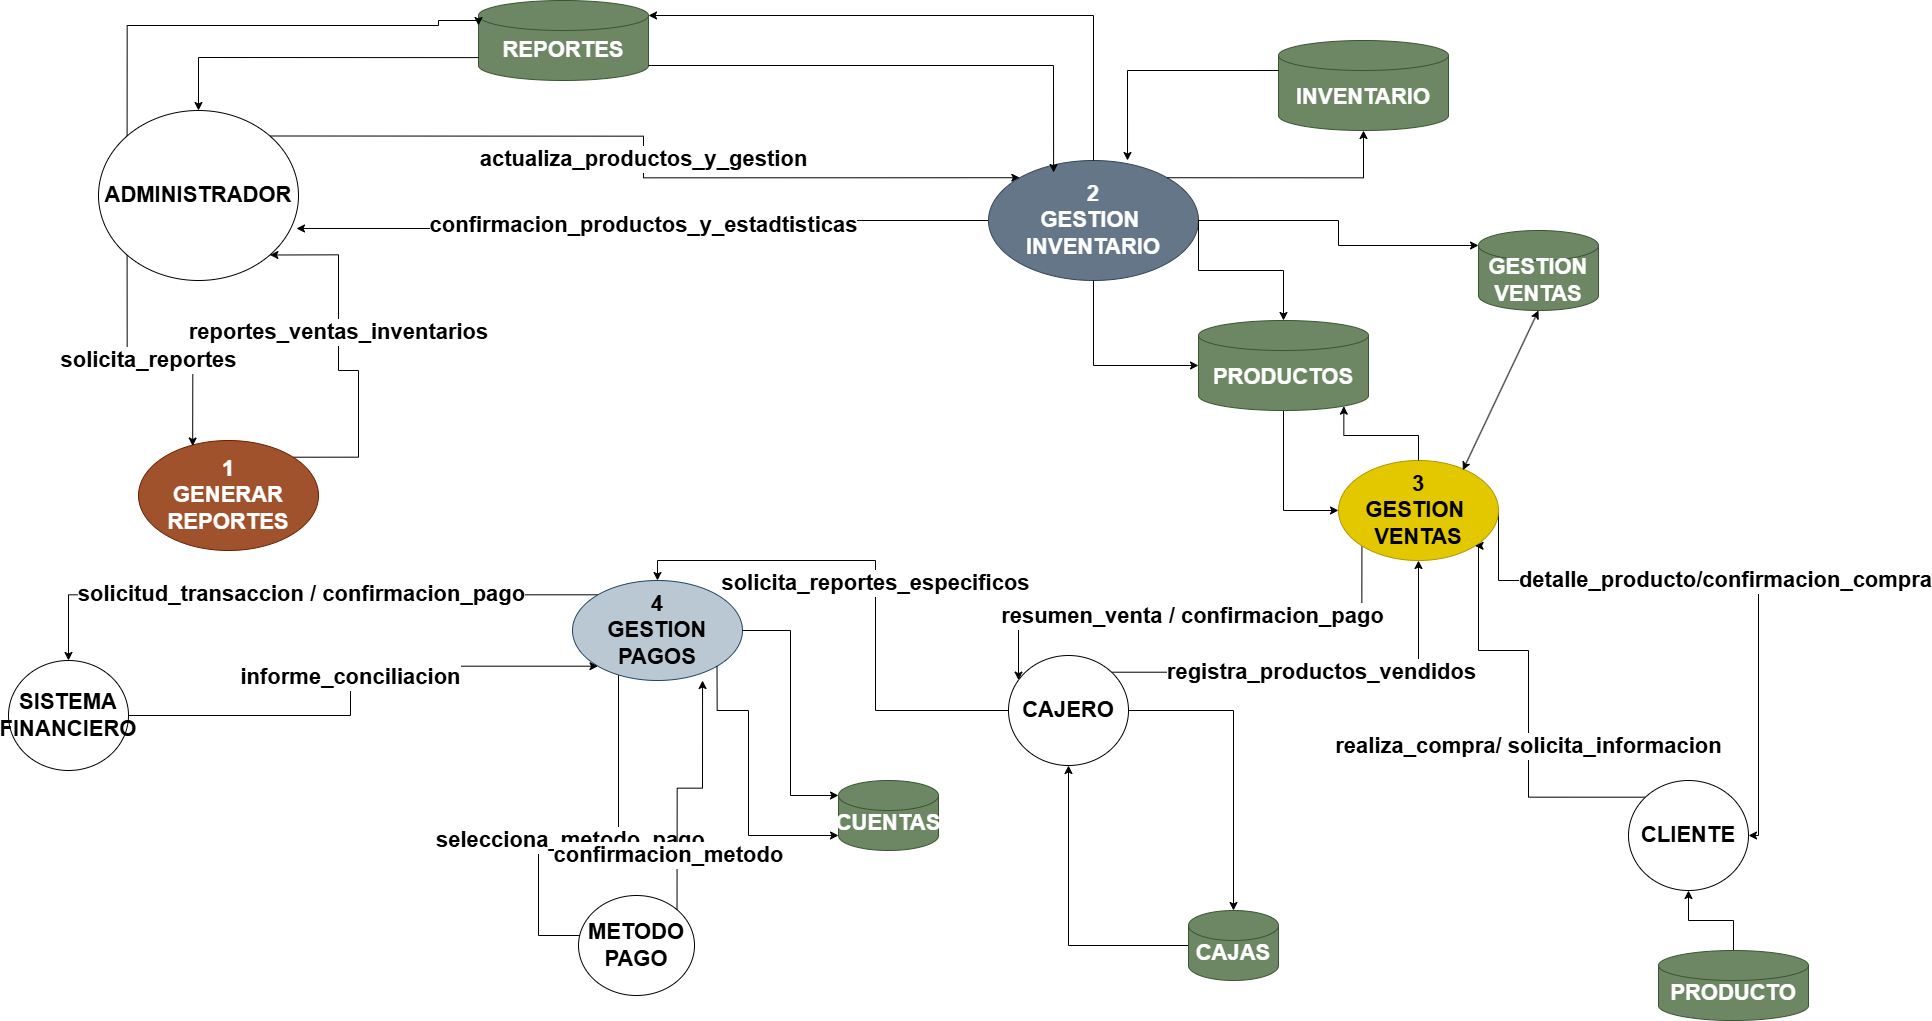

The diagram above was exported from draw.io. Its source (the exported page's mxGraphModel, read from the mxfile embedded in the PNG):
<mxGraphModel dx="3734" dy="1577" grid="1" gridSize="10" guides="1" tooltips="1" connect="1" arrows="1" fold="1" page="1" pageScale="1" pageWidth="827" pageHeight="1169" math="0" shadow="0">
  <root>
    <mxCell id="0" />
    <mxCell id="1" parent="0" />
    <mxCell id="0W6qFwbzUpNWefQTkgXz-13" value="&lt;font&gt;actualiza_productos_y_gestion&lt;/font&gt;" style="edgeStyle=orthogonalEdgeStyle;rounded=0;orthogonalLoop=1;jettySize=auto;html=1;exitX=1;exitY=0;exitDx=0;exitDy=0;entryX=0;entryY=0;entryDx=0;entryDy=0;fontSize=22;fontStyle=1" parent="1" source="0W6qFwbzUpNWefQTkgXz-2" target="0W6qFwbzUpNWefQTkgXz-12" edge="1">
      <mxGeometry relative="1" as="geometry" />
    </mxCell>
    <mxCell id="0W6qFwbzUpNWefQTkgXz-2" value="&lt;span&gt;ADMINISTRADOR&lt;/span&gt;" style="ellipse;whiteSpace=wrap;html=1;fontSize=22;fontStyle=1" parent="1" vertex="1">
      <mxGeometry x="-60" y="560" width="200" height="170" as="geometry" />
    </mxCell>
    <mxCell id="0W6qFwbzUpNWefQTkgXz-3" value="&lt;font&gt;REPORTES&lt;/font&gt;" style="shape=cylinder3;whiteSpace=wrap;html=1;boundedLbl=1;backgroundOutline=1;size=15;fillColor=#6d8764;fontColor=#ffffff;strokeColor=#3A5431;fontSize=22;fontStyle=1" parent="1" vertex="1">
      <mxGeometry x="320" y="450" width="170" height="80" as="geometry" />
    </mxCell>
    <mxCell id="0W6qFwbzUpNWefQTkgXz-4" style="edgeStyle=orthogonalEdgeStyle;rounded=0;orthogonalLoop=1;jettySize=auto;html=1;entryX=0.5;entryY=0;entryDx=0;entryDy=0;exitX=0;exitY=0.714;exitDx=0;exitDy=0;exitPerimeter=0;fontSize=22;fontStyle=1" parent="1" source="0W6qFwbzUpNWefQTkgXz-3" target="0W6qFwbzUpNWefQTkgXz-2" edge="1">
      <mxGeometry relative="1" as="geometry" />
    </mxCell>
    <mxCell id="0W6qFwbzUpNWefQTkgXz-11" value="&lt;font&gt;reportes_ventas_inventarios&lt;/font&gt;" style="edgeStyle=orthogonalEdgeStyle;rounded=0;orthogonalLoop=1;jettySize=auto;html=1;exitX=1;exitY=0;exitDx=0;exitDy=0;entryX=1;entryY=1;entryDx=0;entryDy=0;fontSize=22;fontStyle=1" parent="1" source="0W6qFwbzUpNWefQTkgXz-7" target="0W6qFwbzUpNWefQTkgXz-2" edge="1">
      <mxGeometry x="0.1859" relative="1" as="geometry">
        <mxPoint as="offset" />
        <Array as="points">
          <mxPoint x="200" y="906" />
          <mxPoint x="200" y="820" />
          <mxPoint x="180" y="820" />
          <mxPoint x="180" y="705" />
        </Array>
      </mxGeometry>
    </mxCell>
    <mxCell id="0W6qFwbzUpNWefQTkgXz-7" value="&lt;div&gt;&lt;span&gt;1&lt;/span&gt;&lt;/div&gt;&lt;span&gt;GENERAR&lt;/span&gt;&lt;div&gt;&lt;span&gt;REPORTES&lt;/span&gt;&lt;/div&gt;" style="ellipse;whiteSpace=wrap;html=1;fillColor=#a0522d;fontColor=#ffffff;strokeColor=#6D1F00;fontSize=22;fontStyle=1" parent="1" vertex="1">
      <mxGeometry x="-20" y="890" width="180" height="110" as="geometry" />
    </mxCell>
    <mxCell id="0W6qFwbzUpNWefQTkgXz-8" value="&lt;font&gt;solicita_reportes&lt;/font&gt;" style="edgeStyle=orthogonalEdgeStyle;rounded=0;orthogonalLoop=1;jettySize=auto;html=1;exitX=0;exitY=1;exitDx=0;exitDy=0;entryX=0.301;entryY=0.05;entryDx=0;entryDy=0;entryPerimeter=0;fontSize=22;fontStyle=1" parent="1" source="0W6qFwbzUpNWefQTkgXz-2" target="0W6qFwbzUpNWefQTkgXz-7" edge="1">
      <mxGeometry relative="1" as="geometry" />
    </mxCell>
    <mxCell id="0W6qFwbzUpNWefQTkgXz-14" value="&lt;font&gt;confirmacion_productos_y_estadtisticas&lt;/font&gt;" style="edgeStyle=orthogonalEdgeStyle;rounded=0;orthogonalLoop=1;jettySize=auto;html=1;exitX=0;exitY=0.5;exitDx=0;exitDy=0;entryX=0.99;entryY=0.694;entryDx=0;entryDy=0;entryPerimeter=0;fontSize=22;fontStyle=1" parent="1" source="0W6qFwbzUpNWefQTkgXz-12" target="0W6qFwbzUpNWefQTkgXz-2" edge="1">
      <mxGeometry relative="1" as="geometry">
        <mxPoint x="150" y="680" as="targetPoint" />
      </mxGeometry>
    </mxCell>
    <mxCell id="0W6qFwbzUpNWefQTkgXz-12" value="&lt;div&gt;&lt;font&gt;2&lt;/font&gt;&lt;/div&gt;&lt;font&gt;GESTION&amp;nbsp;&lt;/font&gt;&lt;div&gt;&lt;font&gt;INVENTARIO&lt;/font&gt;&lt;/div&gt;" style="ellipse;whiteSpace=wrap;html=1;fillColor=#647687;fontColor=#ffffff;strokeColor=#314354;fontSize=22;fontStyle=1" parent="1" vertex="1">
      <mxGeometry x="830" y="610" width="210" height="120" as="geometry" />
    </mxCell>
    <mxCell id="0W6qFwbzUpNWefQTkgXz-18" style="edgeStyle=orthogonalEdgeStyle;rounded=0;orthogonalLoop=1;jettySize=auto;html=1;exitX=0;exitY=0;exitDx=0;exitDy=0;entryX=0;entryY=0;entryDx=0;entryDy=25;entryPerimeter=0;fontSize=22;fontStyle=1" parent="1" source="0W6qFwbzUpNWefQTkgXz-2" target="0W6qFwbzUpNWefQTkgXz-3" edge="1">
      <mxGeometry relative="1" as="geometry">
        <Array as="points">
          <mxPoint x="-31" y="475" />
          <mxPoint x="280" y="475" />
          <mxPoint x="280" y="470" />
          <mxPoint x="320" y="470" />
        </Array>
      </mxGeometry>
    </mxCell>
    <mxCell id="0W6qFwbzUpNWefQTkgXz-20" style="edgeStyle=orthogonalEdgeStyle;rounded=0;orthogonalLoop=1;jettySize=auto;html=1;exitX=1;exitY=1;exitDx=0;exitDy=-15;exitPerimeter=0;entryX=0.31;entryY=0.1;entryDx=0;entryDy=0;entryPerimeter=0;fontSize=22;fontStyle=1" parent="1" source="0W6qFwbzUpNWefQTkgXz-3" target="0W6qFwbzUpNWefQTkgXz-12" edge="1">
      <mxGeometry relative="1" as="geometry" />
    </mxCell>
    <mxCell id="0W6qFwbzUpNWefQTkgXz-22" style="edgeStyle=orthogonalEdgeStyle;rounded=0;orthogonalLoop=1;jettySize=auto;html=1;exitX=0.5;exitY=0;exitDx=0;exitDy=0;entryX=1;entryY=0;entryDx=0;entryDy=15;entryPerimeter=0;fontSize=22;fontStyle=1" parent="1" source="0W6qFwbzUpNWefQTkgXz-12" target="0W6qFwbzUpNWefQTkgXz-3" edge="1">
      <mxGeometry relative="1" as="geometry" />
    </mxCell>
    <mxCell id="0W6qFwbzUpNWefQTkgXz-23" value="&lt;font&gt;INVENTARIO&lt;/font&gt;" style="shape=cylinder3;whiteSpace=wrap;html=1;boundedLbl=1;backgroundOutline=1;size=15;fillColor=#6d8764;strokeColor=#3A5431;fontColor=#ffffff;fontSize=22;fontStyle=1" parent="1" vertex="1">
      <mxGeometry x="1120" y="490" width="170" height="90" as="geometry" />
    </mxCell>
    <mxCell id="0W6qFwbzUpNWefQTkgXz-24" style="edgeStyle=orthogonalEdgeStyle;rounded=0;orthogonalLoop=1;jettySize=auto;html=1;exitX=1;exitY=0;exitDx=0;exitDy=0;entryX=0.5;entryY=1;entryDx=0;entryDy=0;entryPerimeter=0;fontSize=22;fontStyle=1" parent="1" source="0W6qFwbzUpNWefQTkgXz-12" target="0W6qFwbzUpNWefQTkgXz-23" edge="1">
      <mxGeometry relative="1" as="geometry" />
    </mxCell>
    <mxCell id="0W6qFwbzUpNWefQTkgXz-25" style="edgeStyle=orthogonalEdgeStyle;rounded=0;orthogonalLoop=1;jettySize=auto;html=1;exitX=0;exitY=0;exitDx=0;exitDy=30;exitPerimeter=0;entryX=0.662;entryY=0;entryDx=0;entryDy=0;entryPerimeter=0;fontSize=22;fontStyle=1" parent="1" source="0W6qFwbzUpNWefQTkgXz-23" target="0W6qFwbzUpNWefQTkgXz-12" edge="1">
      <mxGeometry relative="1" as="geometry" />
    </mxCell>
    <mxCell id="0W6qFwbzUpNWefQTkgXz-33" style="edgeStyle=orthogonalEdgeStyle;rounded=0;orthogonalLoop=1;jettySize=auto;html=1;entryX=0;entryY=0.5;entryDx=0;entryDy=0;fontSize=22;fontStyle=1" parent="1" source="0W6qFwbzUpNWefQTkgXz-26" target="0W6qFwbzUpNWefQTkgXz-31" edge="1">
      <mxGeometry relative="1" as="geometry" />
    </mxCell>
    <mxCell id="0W6qFwbzUpNWefQTkgXz-26" value="&lt;font&gt;PRODUCTOS&lt;/font&gt;" style="shape=cylinder3;whiteSpace=wrap;html=1;boundedLbl=1;backgroundOutline=1;size=15;fillColor=#6d8764;fontColor=#ffffff;strokeColor=#3A5431;fontSize=22;fontStyle=1" parent="1" vertex="1">
      <mxGeometry x="1040" y="770" width="170" height="90" as="geometry" />
    </mxCell>
    <mxCell id="0W6qFwbzUpNWefQTkgXz-27" style="edgeStyle=orthogonalEdgeStyle;rounded=0;orthogonalLoop=1;jettySize=auto;html=1;exitX=1;exitY=0.5;exitDx=0;exitDy=0;entryX=0.5;entryY=0;entryDx=0;entryDy=0;entryPerimeter=0;fontSize=22;fontStyle=1" parent="1" source="0W6qFwbzUpNWefQTkgXz-12" target="0W6qFwbzUpNWefQTkgXz-26" edge="1">
      <mxGeometry relative="1" as="geometry">
        <Array as="points">
          <mxPoint x="1040" y="720" />
          <mxPoint x="1125" y="720" />
        </Array>
      </mxGeometry>
    </mxCell>
    <mxCell id="0W6qFwbzUpNWefQTkgXz-28" style="edgeStyle=orthogonalEdgeStyle;rounded=0;orthogonalLoop=1;jettySize=auto;html=1;entryX=0;entryY=0.5;entryDx=0;entryDy=0;entryPerimeter=0;fontSize=22;fontStyle=1" parent="1" source="0W6qFwbzUpNWefQTkgXz-12" target="0W6qFwbzUpNWefQTkgXz-26" edge="1">
      <mxGeometry relative="1" as="geometry" />
    </mxCell>
    <mxCell id="0W6qFwbzUpNWefQTkgXz-29" value="&lt;font&gt;GESTION&lt;/font&gt;&lt;div&gt;&lt;font&gt;VENTAS&lt;/font&gt;&lt;/div&gt;" style="shape=cylinder3;whiteSpace=wrap;html=1;boundedLbl=1;backgroundOutline=1;size=15;fillColor=#6d8764;fontColor=#ffffff;strokeColor=#3A5431;fontSize=22;fontStyle=1" parent="1" vertex="1">
      <mxGeometry x="1320" y="680" width="120" height="80" as="geometry" />
    </mxCell>
    <mxCell id="0W6qFwbzUpNWefQTkgXz-30" style="edgeStyle=orthogonalEdgeStyle;rounded=0;orthogonalLoop=1;jettySize=auto;html=1;exitX=1;exitY=0.5;exitDx=0;exitDy=0;entryX=0;entryY=0;entryDx=0;entryDy=15;entryPerimeter=0;fontSize=22;fontStyle=1" parent="1" source="0W6qFwbzUpNWefQTkgXz-12" target="0W6qFwbzUpNWefQTkgXz-29" edge="1">
      <mxGeometry relative="1" as="geometry" />
    </mxCell>
    <mxCell id="0W6qFwbzUpNWefQTkgXz-36" value="&lt;font&gt;detalle_producto/confirmacion_compra&lt;/font&gt;" style="edgeStyle=orthogonalEdgeStyle;rounded=0;orthogonalLoop=1;jettySize=auto;html=1;exitX=1;exitY=0.5;exitDx=0;exitDy=0;fontSize=22;fontStyle=1" parent="1" source="0W6qFwbzUpNWefQTkgXz-31" target="0W6qFwbzUpNWefQTkgXz-35" edge="1">
      <mxGeometry relative="1" as="geometry">
        <Array as="points">
          <mxPoint x="1340" y="1030" />
          <mxPoint x="1600" y="1030" />
          <mxPoint x="1600" y="1285" />
        </Array>
      </mxGeometry>
    </mxCell>
    <mxCell id="0W6qFwbzUpNWefQTkgXz-42" value="&lt;font&gt;resumen_venta / confirmacion_pago&lt;/font&gt;" style="edgeStyle=orthogonalEdgeStyle;rounded=0;orthogonalLoop=1;jettySize=auto;html=1;exitX=0;exitY=1;exitDx=0;exitDy=0;fontSize=22;fontStyle=1" parent="1" source="0W6qFwbzUpNWefQTkgXz-31" target="0W6qFwbzUpNWefQTkgXz-41" edge="1">
      <mxGeometry relative="1" as="geometry">
        <Array as="points">
          <mxPoint x="860" y="1066" />
        </Array>
      </mxGeometry>
    </mxCell>
    <mxCell id="0W6qFwbzUpNWefQTkgXz-31" value="&lt;div&gt;&lt;font&gt;3&lt;/font&gt;&lt;/div&gt;&lt;font&gt;GESTION&amp;nbsp;&lt;/font&gt;&lt;div&gt;&lt;font&gt;VENTAS&lt;/font&gt;&lt;/div&gt;" style="ellipse;whiteSpace=wrap;html=1;fillColor=#e3c800;fontColor=#000000;strokeColor=#B09500;fontSize=22;fontStyle=1" parent="1" vertex="1">
      <mxGeometry x="1180" y="910" width="160" height="100" as="geometry" />
    </mxCell>
    <mxCell id="0W6qFwbzUpNWefQTkgXz-32" value="" style="endArrow=classic;startArrow=classic;html=1;rounded=0;entryX=0.5;entryY=1;entryDx=0;entryDy=0;entryPerimeter=0;exitX=0.777;exitY=0.097;exitDx=0;exitDy=0;exitPerimeter=0;fontSize=22;fontStyle=1" parent="1" source="0W6qFwbzUpNWefQTkgXz-31" target="0W6qFwbzUpNWefQTkgXz-29" edge="1">
      <mxGeometry width="50" height="50" relative="1" as="geometry">
        <mxPoint x="1230" y="920" as="sourcePoint" />
        <mxPoint x="1280" y="870" as="targetPoint" />
      </mxGeometry>
    </mxCell>
    <mxCell id="0W6qFwbzUpNWefQTkgXz-34" style="edgeStyle=orthogonalEdgeStyle;rounded=0;orthogonalLoop=1;jettySize=auto;html=1;exitX=0.5;exitY=0;exitDx=0;exitDy=0;entryX=0.855;entryY=1;entryDx=0;entryDy=-4.35;entryPerimeter=0;fontSize=22;fontStyle=1" parent="1" source="0W6qFwbzUpNWefQTkgXz-31" target="0W6qFwbzUpNWefQTkgXz-26" edge="1">
      <mxGeometry relative="1" as="geometry" />
    </mxCell>
    <mxCell id="0W6qFwbzUpNWefQTkgXz-37" value="&lt;font&gt;realiza_compra/ solicita_informacion&lt;/font&gt;" style="edgeStyle=orthogonalEdgeStyle;rounded=0;orthogonalLoop=1;jettySize=auto;html=1;exitX=1;exitY=0;exitDx=0;exitDy=0;entryX=1;entryY=1;entryDx=0;entryDy=0;fontSize=22;fontStyle=1" parent="1" source="0W6qFwbzUpNWefQTkgXz-35" target="0W6qFwbzUpNWefQTkgXz-31" edge="1">
      <mxGeometry relative="1" as="geometry">
        <Array as="points">
          <mxPoint x="1370" y="1246" />
          <mxPoint x="1370" y="1100" />
          <mxPoint x="1320" y="1100" />
          <mxPoint x="1320" y="995" />
        </Array>
      </mxGeometry>
    </mxCell>
    <mxCell id="0W6qFwbzUpNWefQTkgXz-35" value="&lt;font&gt;CLIENTE&lt;/font&gt;" style="ellipse;whiteSpace=wrap;html=1;fontSize=22;fontStyle=1" parent="1" vertex="1">
      <mxGeometry x="1470" y="1230" width="120" height="110" as="geometry" />
    </mxCell>
    <mxCell id="0W6qFwbzUpNWefQTkgXz-39" style="edgeStyle=orthogonalEdgeStyle;rounded=0;orthogonalLoop=1;jettySize=auto;html=1;entryX=0.5;entryY=1;entryDx=0;entryDy=0;fontSize=22;fontStyle=1" parent="1" source="0W6qFwbzUpNWefQTkgXz-38" target="0W6qFwbzUpNWefQTkgXz-35" edge="1">
      <mxGeometry relative="1" as="geometry" />
    </mxCell>
    <mxCell id="0W6qFwbzUpNWefQTkgXz-38" value="PRODUCTO" style="shape=cylinder3;whiteSpace=wrap;html=1;boundedLbl=1;backgroundOutline=1;size=15;fillColor=#6d8764;fontColor=#ffffff;strokeColor=#3A5431;fontSize=22;fontStyle=1" parent="1" vertex="1">
      <mxGeometry x="1500" y="1400" width="150" height="70" as="geometry" />
    </mxCell>
    <mxCell id="0W6qFwbzUpNWefQTkgXz-43" value="&lt;font&gt;registra_productos_vendidos&lt;/font&gt;" style="edgeStyle=orthogonalEdgeStyle;rounded=0;orthogonalLoop=1;jettySize=auto;html=1;exitX=1;exitY=0;exitDx=0;exitDy=0;fontSize=22;fontStyle=1" parent="1" source="0W6qFwbzUpNWefQTkgXz-41" target="0W6qFwbzUpNWefQTkgXz-31" edge="1">
      <mxGeometry relative="1" as="geometry" />
    </mxCell>
    <mxCell id="0W6qFwbzUpNWefQTkgXz-48" value="&lt;font&gt;solicita_reportes_especificos&lt;/font&gt;" style="edgeStyle=orthogonalEdgeStyle;rounded=0;orthogonalLoop=1;jettySize=auto;html=1;entryX=0.5;entryY=0;entryDx=0;entryDy=0;fontSize=22;fontStyle=1" parent="1" source="0W6qFwbzUpNWefQTkgXz-41" target="0W6qFwbzUpNWefQTkgXz-47" edge="1">
      <mxGeometry relative="1" as="geometry" />
    </mxCell>
    <mxCell id="0W6qFwbzUpNWefQTkgXz-41" value="&lt;font&gt;CAJERO&lt;/font&gt;" style="ellipse;whiteSpace=wrap;html=1;fontSize=22;fontStyle=1" parent="1" vertex="1">
      <mxGeometry x="850" y="1105" width="120" height="110" as="geometry" />
    </mxCell>
    <mxCell id="0W6qFwbzUpNWefQTkgXz-46" style="edgeStyle=orthogonalEdgeStyle;rounded=0;orthogonalLoop=1;jettySize=auto;html=1;entryX=0.5;entryY=1;entryDx=0;entryDy=0;fontSize=22;fontStyle=1" parent="1" source="0W6qFwbzUpNWefQTkgXz-44" target="0W6qFwbzUpNWefQTkgXz-41" edge="1">
      <mxGeometry relative="1" as="geometry" />
    </mxCell>
    <mxCell id="0W6qFwbzUpNWefQTkgXz-44" value="CAJAS" style="shape=cylinder3;whiteSpace=wrap;html=1;boundedLbl=1;backgroundOutline=1;size=15;fillColor=#6d8764;fontColor=#ffffff;strokeColor=#3A5431;fontSize=22;fontStyle=1" parent="1" vertex="1">
      <mxGeometry x="1030" y="1360" width="90" height="70" as="geometry" />
    </mxCell>
    <mxCell id="0W6qFwbzUpNWefQTkgXz-45" style="edgeStyle=orthogonalEdgeStyle;rounded=0;orthogonalLoop=1;jettySize=auto;html=1;entryX=0.5;entryY=0;entryDx=0;entryDy=0;entryPerimeter=0;fontSize=22;fontStyle=1" parent="1" source="0W6qFwbzUpNWefQTkgXz-41" target="0W6qFwbzUpNWefQTkgXz-44" edge="1">
      <mxGeometry relative="1" as="geometry" />
    </mxCell>
    <mxCell id="0W6qFwbzUpNWefQTkgXz-50" value="&lt;font&gt;solicitud_transaccion / confirmacion_pago&lt;/font&gt;" style="edgeStyle=orthogonalEdgeStyle;rounded=0;orthogonalLoop=1;jettySize=auto;html=1;exitX=0;exitY=0;exitDx=0;exitDy=0;entryX=0.5;entryY=0;entryDx=0;entryDy=0;fontSize=22;fontStyle=1" parent="1" source="0W6qFwbzUpNWefQTkgXz-47" target="0W6qFwbzUpNWefQTkgXz-49" edge="1">
      <mxGeometry relative="1" as="geometry" />
    </mxCell>
    <mxCell id="0W6qFwbzUpNWefQTkgXz-54" value="&lt;font&gt;selecciona_metodo_pago&lt;/font&gt;" style="edgeStyle=orthogonalEdgeStyle;rounded=0;orthogonalLoop=1;jettySize=auto;html=1;entryX=0;entryY=0;entryDx=0;entryDy=0;fontSize=22;fontStyle=1" parent="1" source="0W6qFwbzUpNWefQTkgXz-47" target="0W6qFwbzUpNWefQTkgXz-53" edge="1">
      <mxGeometry relative="1" as="geometry">
        <Array as="points">
          <mxPoint x="460" y="1290" />
          <mxPoint x="380" y="1290" />
          <mxPoint x="380" y="1385" />
        </Array>
      </mxGeometry>
    </mxCell>
    <mxCell id="0W6qFwbzUpNWefQTkgXz-47" value="&lt;div&gt;&lt;font&gt;4&lt;/font&gt;&lt;/div&gt;&lt;font&gt;GESTION&lt;/font&gt;&lt;div&gt;&lt;font&gt;PAGOS&lt;/font&gt;&lt;/div&gt;" style="ellipse;whiteSpace=wrap;html=1;fillColor=#bac8d3;strokeColor=#23445d;fontSize=22;fontStyle=1" parent="1" vertex="1">
      <mxGeometry x="414" y="1030" width="170" height="100" as="geometry" />
    </mxCell>
    <mxCell id="0W6qFwbzUpNWefQTkgXz-52" value="&lt;font&gt;informe_conciliacion&lt;/font&gt;" style="edgeStyle=orthogonalEdgeStyle;rounded=0;orthogonalLoop=1;jettySize=auto;html=1;entryX=0;entryY=1;entryDx=0;entryDy=0;fontSize=22;fontStyle=1" parent="1" source="0W6qFwbzUpNWefQTkgXz-49" target="0W6qFwbzUpNWefQTkgXz-47" edge="1">
      <mxGeometry relative="1" as="geometry" />
    </mxCell>
    <mxCell id="0W6qFwbzUpNWefQTkgXz-49" value="&lt;font&gt;SISTEMA&lt;/font&gt;&lt;div&gt;&lt;font&gt;FINANCIERO&lt;/font&gt;&lt;/div&gt;" style="ellipse;whiteSpace=wrap;html=1;fontSize=22;fontStyle=1" parent="1" vertex="1">
      <mxGeometry x="-150" y="1110" width="120" height="110" as="geometry" />
    </mxCell>
    <mxCell id="0W6qFwbzUpNWefQTkgXz-53" value="&lt;font&gt;METODO&lt;/font&gt;&lt;div&gt;&lt;font&gt;PAGO&lt;/font&gt;&lt;/div&gt;" style="ellipse;whiteSpace=wrap;html=1;fontSize=22;fontStyle=1" parent="1" vertex="1">
      <mxGeometry x="420" y="1345" width="116" height="100" as="geometry" />
    </mxCell>
    <mxCell id="0W6qFwbzUpNWefQTkgXz-56" value="&lt;font&gt;CUENTAS&lt;/font&gt;" style="shape=cylinder3;whiteSpace=wrap;html=1;boundedLbl=1;backgroundOutline=1;size=15;fillColor=#6d8764;fontColor=#ffffff;strokeColor=#3A5431;fontSize=22;fontStyle=1" parent="1" vertex="1">
      <mxGeometry x="680" y="1230" width="100" height="70" as="geometry" />
    </mxCell>
    <mxCell id="0W6qFwbzUpNWefQTkgXz-57" style="edgeStyle=orthogonalEdgeStyle;rounded=0;orthogonalLoop=1;jettySize=auto;html=1;exitX=1;exitY=0.5;exitDx=0;exitDy=0;entryX=0;entryY=0;entryDx=0;entryDy=15;entryPerimeter=0;fontSize=22;fontStyle=1" parent="1" source="0W6qFwbzUpNWefQTkgXz-47" target="0W6qFwbzUpNWefQTkgXz-56" edge="1">
      <mxGeometry relative="1" as="geometry">
        <Array as="points">
          <mxPoint x="632" y="1080" />
          <mxPoint x="632" y="1245" />
        </Array>
      </mxGeometry>
    </mxCell>
    <mxCell id="0W6qFwbzUpNWefQTkgXz-60" style="edgeStyle=orthogonalEdgeStyle;rounded=0;orthogonalLoop=1;jettySize=auto;html=1;entryX=0;entryY=1;entryDx=0;entryDy=-15;entryPerimeter=0;fontSize=22;fontStyle=1;exitX=1;exitY=1;exitDx=0;exitDy=0;" parent="1" source="0W6qFwbzUpNWefQTkgXz-47" target="0W6qFwbzUpNWefQTkgXz-56" edge="1">
      <mxGeometry relative="1" as="geometry">
        <Array as="points">
          <mxPoint x="559" y="1160" />
          <mxPoint x="590" y="1160" />
          <mxPoint x="590" y="1285" />
        </Array>
      </mxGeometry>
    </mxCell>
    <mxCell id="0W6qFwbzUpNWefQTkgXz-61" value="&lt;font&gt;confirmacion_metodo&lt;/font&gt;" style="edgeStyle=orthogonalEdgeStyle;rounded=0;orthogonalLoop=1;jettySize=auto;html=1;exitX=1;exitY=0;exitDx=0;exitDy=0;entryX=0.765;entryY=1;entryDx=0;entryDy=0;entryPerimeter=0;fontSize=22;fontStyle=1" parent="1" source="0W6qFwbzUpNWefQTkgXz-53" target="0W6qFwbzUpNWefQTkgXz-47" edge="1">
      <mxGeometry x="-0.5802" y="9" relative="1" as="geometry">
        <mxPoint y="-1" as="offset" />
      </mxGeometry>
    </mxCell>
  </root>
</mxGraphModel>